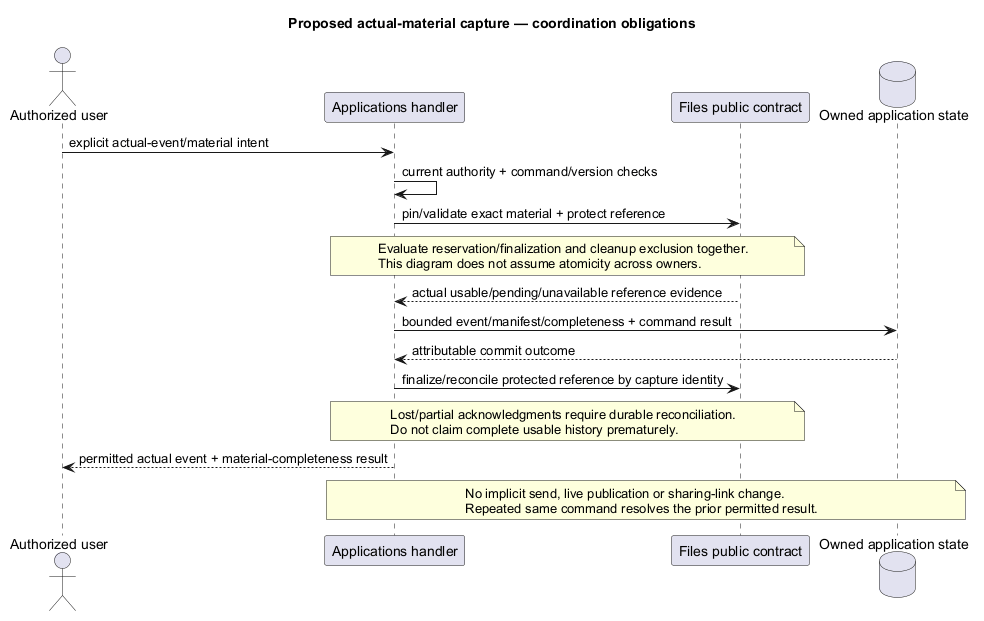

The diagram above was rendered by PlantUML. Its source (embedded in the PNG):
@startuml
' OWNER-MVP-2026-11-04 review: MVP core / cross-cutting. Core presentation/application/files or shared authority/recovery invariant remains applicable.
title Proposed actual-material capture — coordination obligations
skinparam backgroundColor white
skinparam defaultFontName Arial
skinparam shadowing false
actor "Authorized user" as U
participant "Applications handler" as A
participant "Files public contract" as F
database "Owned application state" as DB
U -> A : explicit actual-event/material intent
A -> A : current authority + command/version checks
A -> F : pin/validate exact material + protect reference
note over A,F
 Evaluate reservation/finalization and cleanup exclusion together.
 This diagram does not assume atomicity across owners.
end note
F --> A : actual usable/pending/unavailable reference evidence
A -> DB : bounded event/manifest/completeness + command result
DB --> A : attributable commit outcome
A -> F : finalize/reconcile protected reference by capture identity
note over A,F
 Lost/partial acknowledgments require durable reconciliation.
 Do not claim complete usable history prematurely.
end note
A --> U : permitted actual event + material-completeness result
note over A,DB
 No implicit send, live publication or sharing-link change.
 Repeated same command resolves the prior permitted result.
end note
@enduml